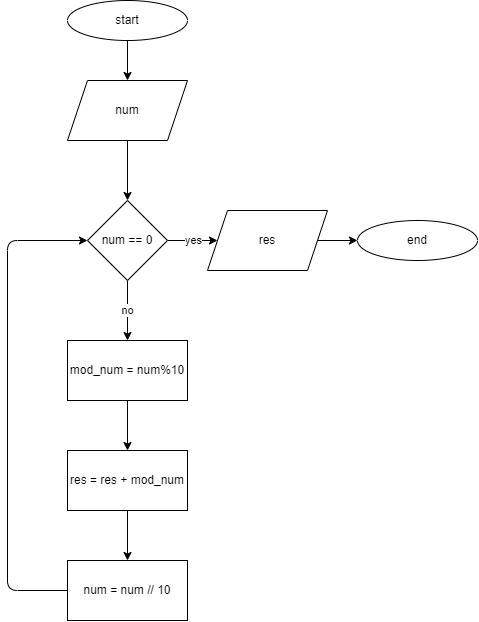

The diagram above was exported from draw.io. Its source (the exported page's mxGraphModel, read from the mxfile embedded in the PNG):
<mxGraphModel dx="590" dy="866" grid="1" gridSize="10" guides="1" tooltips="1" connect="1" arrows="1" fold="1" page="1" pageScale="1" pageWidth="850" pageHeight="1100" math="0" shadow="0">
  <root>
    <mxCell id="0" />
    <mxCell id="1" parent="0" />
    <mxCell id="7" value="" style="edgeStyle=none;html=1;" edge="1" parent="1" source="2" target="3">
      <mxGeometry relative="1" as="geometry" />
    </mxCell>
    <mxCell id="2" value="start" style="ellipse;whiteSpace=wrap;html=1;" vertex="1" parent="1">
      <mxGeometry x="180" y="240" width="120" height="40" as="geometry" />
    </mxCell>
    <mxCell id="8" value="" style="edgeStyle=none;html=1;" edge="1" parent="1" source="3" target="4">
      <mxGeometry relative="1" as="geometry" />
    </mxCell>
    <mxCell id="3" value="num" style="shape=parallelogram;perimeter=parallelogramPerimeter;whiteSpace=wrap;html=1;fixedSize=1;" vertex="1" parent="1">
      <mxGeometry x="180" y="320" width="120" height="60" as="geometry" />
    </mxCell>
    <mxCell id="9" value="no" style="edgeStyle=none;html=1;" edge="1" parent="1" source="4" target="5">
      <mxGeometry relative="1" as="geometry" />
    </mxCell>
    <mxCell id="16" value="yes" style="edgeStyle=none;html=1;" edge="1" parent="1" source="4" target="13">
      <mxGeometry relative="1" as="geometry" />
    </mxCell>
    <mxCell id="4" value="num == 0" style="rhombus;whiteSpace=wrap;html=1;" vertex="1" parent="1">
      <mxGeometry x="200" y="440" width="80" height="80" as="geometry" />
    </mxCell>
    <mxCell id="10" value="" style="edgeStyle=none;html=1;" edge="1" parent="1" source="5" target="6">
      <mxGeometry relative="1" as="geometry" />
    </mxCell>
    <mxCell id="5" value="mod_num = num%10" style="rounded=0;whiteSpace=wrap;html=1;" vertex="1" parent="1">
      <mxGeometry x="180" y="580" width="120" height="60" as="geometry" />
    </mxCell>
    <mxCell id="15" value="" style="edgeStyle=none;html=1;" edge="1" parent="1" source="6" target="11">
      <mxGeometry relative="1" as="geometry" />
    </mxCell>
    <mxCell id="6" value="res = res + mod_num" style="rounded=0;whiteSpace=wrap;html=1;" vertex="1" parent="1">
      <mxGeometry x="180" y="690" width="120" height="60" as="geometry" />
    </mxCell>
    <mxCell id="12" style="edgeStyle=none;html=1;entryX=0;entryY=0.5;entryDx=0;entryDy=0;" edge="1" parent="1" source="11" target="4">
      <mxGeometry relative="1" as="geometry">
        <Array as="points">
          <mxPoint x="120" y="830" />
          <mxPoint x="120" y="480" />
        </Array>
      </mxGeometry>
    </mxCell>
    <mxCell id="11" value="num = num // 10" style="rounded=0;whiteSpace=wrap;html=1;" vertex="1" parent="1">
      <mxGeometry x="180" y="800" width="120" height="60" as="geometry" />
    </mxCell>
    <mxCell id="17" value="" style="edgeStyle=none;html=1;" edge="1" parent="1" source="13" target="14">
      <mxGeometry relative="1" as="geometry" />
    </mxCell>
    <mxCell id="13" value="res" style="shape=parallelogram;perimeter=parallelogramPerimeter;whiteSpace=wrap;html=1;fixedSize=1;" vertex="1" parent="1">
      <mxGeometry x="320" y="450" width="120" height="60" as="geometry" />
    </mxCell>
    <mxCell id="14" value="end" style="ellipse;whiteSpace=wrap;html=1;" vertex="1" parent="1">
      <mxGeometry x="470" y="460" width="120" height="40" as="geometry" />
    </mxCell>
  </root>
</mxGraphModel>